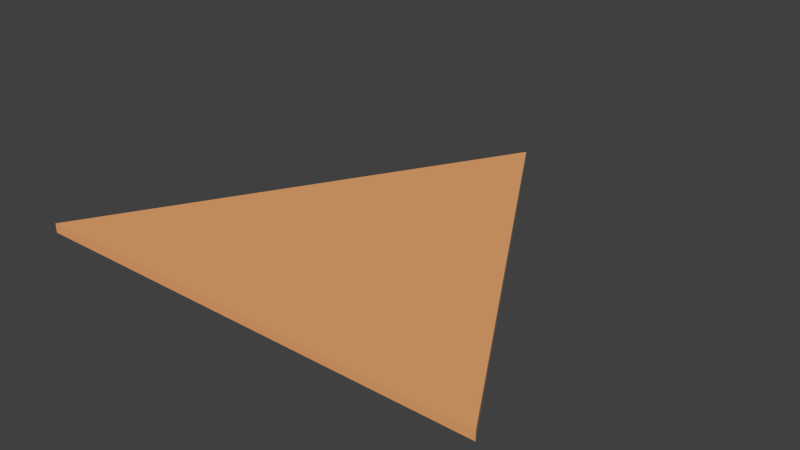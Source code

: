 # Source: gridTriangle.blend  (saved by Blender 2.75.0; exported with 4.5.12 LTS)
import bpy
from mathutils import Matrix  # noqa: F401  (used for matrix-valued properties, if any)

bpy.ops.wm.read_factory_settings(use_empty=True)
scene = bpy.context.scene
scene.name = 'Scene'

# ---- collections
col_collection_1 = bpy.data.collections.new('Collection 1'); scene.collection.children.link(col_collection_1)

# ---- materials (node trees are filled in below, after node groups)
mat_orange = bpy.data.materials.new('orange')
mat_orange.alpha_threshold = 0.0
mat_orange.use_transparent_shadow = False
mat_orange.diffuse_color = (0.8, 0.39, 0.1638, 1.0)
mat_orange.roughness = 0.5
mat_orange.specular_intensity = 0.3864

# ---- material node trees

# ---- world
world_world = bpy.data.worlds.new('World'); scene.world = world_world
world_world.color = (0.05088, 0.05088, 0.05088)
world_world.use_sun_shadow = False
world_world.sun_shadow_jitter_overblur = 0.0
world_world.cycles.sampling_method = 'MANUAL'
world_world.cycles.sample_map_resolution = 256

# ---- meshes
me_cylinder_001 = bpy.data.meshes.new('Cylinder.001')
me_cylinder_001.from_pydata([(0.0, -1.105e-08, -0.4781), (0.0, 0.02, -0.4781), (0.5003, 2.714e-08, 0.3884), (0.5003, 0.02, 0.3884), (-0.5003, 2.714e-08, 0.3884), (-0.5003, 0.02, 0.3884)], [], [(0, 1, 3, 2), (4, 5, 1, 0), (2, 3, 5, 4), (3, 1, 5), (0, 2, 4)])
_uv = me_cylinder_001.uv_layers.new(name='UVMap')
_uv.uv.foreach_set('vector', [0.9249, -0.2475, 0.9249, 1.257, 0.2729, 1.257, 0.2729, -0.2475, 0.2729, -0.2475, 0.2729, 1.257, 0.9249, 1.257, 0.9249, -0.2475, 0.8667, -0.2475, 0.8667, 1.257, 0.1138, 1.257, 0.1138, -0.2475, 0.8667, 0.2801, 0.4902, 0.9322, 0.1138, 0.2801, 0.4902, 0.9322, 0.8667, 0.2801, 0.1138, 0.2801])
me_cylinder_001.materials.append(mat_orange)
me_cylinder_001.use_remesh_preserve_volume = False
me_cylinder_001.use_remesh_preserve_attributes = False
me_cylinder_001.use_mirror_vertex_groups = False
me_cylinder_001.update()

# ---- objects
ob_cylinder = bpy.data.objects.new('Cylinder', me_cylinder_001)

# ---- transforms, parenting, visibility, modifiers, constraints
ob_cylinder.location = (0.0, 0.0, 0.0)
ob_cylinder.rotation_euler = (1.571, 0.0, 0.0)
ob_cylinder.lineart.crease_threshold = 0.0

# ---- collection membership
col_collection_1.objects.link(ob_cylinder)

# ---- scene / render settings (as saved in the file)
scene.frame_start = 1; scene.frame_end = 250; scene.frame_set(1)
scene.render.engine = 'BLENDER_EEVEE_NEXT'
scene.render.resolution_percentage = 50
scene.render.dither_intensity = 0.0
scene.cycles.use_denoising = False
scene.cycles.samples = 10
scene.cycles.sampling_pattern = 'TABULATED_SOBOL'
scene.cycles.light_sampling_threshold = 0.0
scene.cycles.use_adaptive_sampling = False
scene.cycles.use_light_tree = False
scene.cycles.blur_glossy = 0.0
scene.cycles.pixel_filter_type = 'GAUSSIAN'
scene.cycles.sample_clamp_indirect = 0.0
scene.view_settings.view_transform = 'Standard'
bpy.context.view_layer.update()

# ---- added for rendering (the .blend has no active camera and no usable light): camera, sun
cam_auto = bpy.data.cameras.new('AutoCamera')
cam_auto.lens = 50.0
cam_auto.sensor_width = 36.0
cam_auto.clip_end = 1000.0
ob_auto_camera = bpy.data.objects.new('AutoCamera', cam_auto)
scene.collection.objects.link(ob_auto_camera)
ob_auto_camera.location = (1.22484, -1.42497, 0.989871)
ob_auto_camera.rotation_euler = (1.09748, -7.21219e-08, 0.694738)
scene.camera = ob_auto_camera
light_auto_sun = bpy.data.lights.new('AutoSun', 'SUN')
light_auto_sun.energy = 3.0
light_auto_sun.angle = 0.0523599
ob_auto_sun = bpy.data.objects.new('AutoSun', light_auto_sun)
scene.collection.objects.link(ob_auto_sun)
ob_auto_sun.rotation_euler = (0.872665, 0.174533, 0.523599)
bpy.context.view_layer.update()
